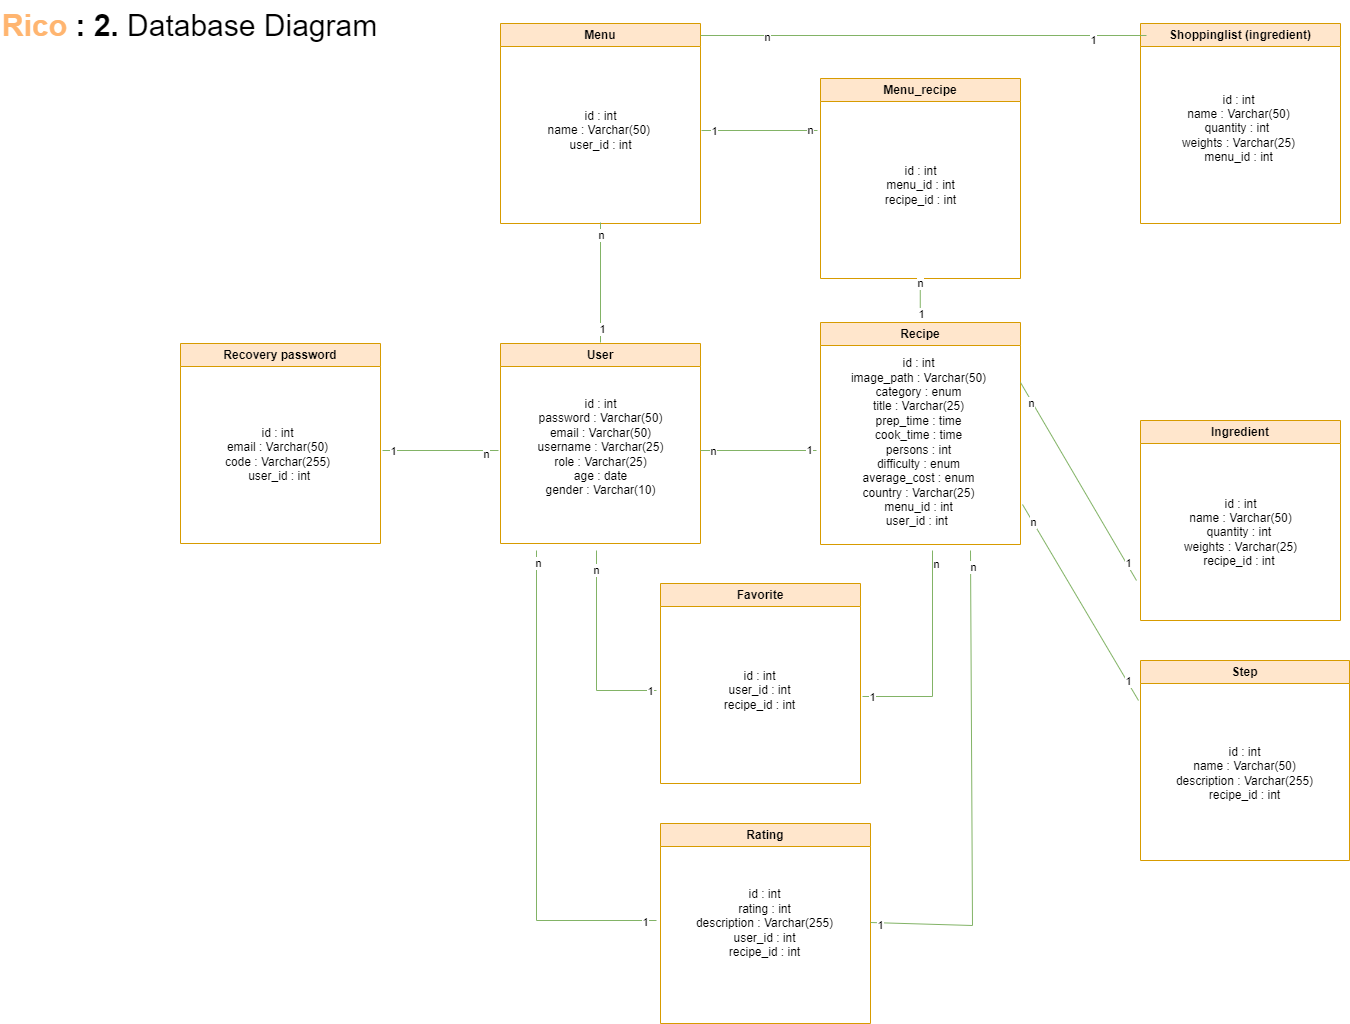

The diagram above was exported from draw.io. Its source (the exported page's mxGraphModel, read from the mxfile embedded in the PNG):
<mxGraphModel dx="1877" dy="1711" grid="1" gridSize="10" guides="1" tooltips="1" connect="1" arrows="1" fold="1" page="1" pageScale="1" pageWidth="827" pageHeight="1169" math="0" shadow="0">
  <root>
    <mxCell id="0" />
    <mxCell id="1" parent="0" />
    <mxCell id="Fs1ybHcD8J3mhSpONFQi-1" value="Step" style="swimlane;whiteSpace=wrap;html=1;fillColor=#ffe6cc;strokeColor=#d79b00;" parent="1" vertex="1">
      <mxGeometry x="384" y="-440" width="209" height="200" as="geometry" />
    </mxCell>
    <mxCell id="Fs1ybHcD8J3mhSpONFQi-41" value="id : int&lt;br&gt;name : Varchar(50)&lt;br&gt;description : Varchar(255)&lt;br style=&quot;border-color: var(--border-color);&quot;&gt;recipe_id : int" style="text;html=1;align=center;verticalAlign=middle;resizable=0;points=[];autosize=1;strokeColor=none;fillColor=none;" parent="Fs1ybHcD8J3mhSpONFQi-1" vertex="1">
      <mxGeometry x="24" y="78" width="160" height="70" as="geometry" />
    </mxCell>
    <mxCell id="Fs1ybHcD8J3mhSpONFQi-3" value="Ingredient" style="swimlane;whiteSpace=wrap;html=1;fillColor=#ffe6cc;strokeColor=#d79b00;" parent="1" vertex="1">
      <mxGeometry x="384" y="-680" width="200" height="200" as="geometry" />
    </mxCell>
    <mxCell id="Fs1ybHcD8J3mhSpONFQi-40" value="id : int&lt;br style=&quot;border-color: var(--border-color);&quot;&gt;name : Varchar(50)&lt;br style=&quot;border-color: var(--border-color);&quot;&gt;quantity : int&amp;nbsp;&lt;br style=&quot;border-color: var(--border-color);&quot;&gt;weights : Varchar(25)&lt;br&gt;recipe_id : int&amp;nbsp;" style="text;html=1;align=center;verticalAlign=middle;resizable=0;points=[];autosize=1;strokeColor=none;fillColor=none;" parent="Fs1ybHcD8J3mhSpONFQi-3" vertex="1">
      <mxGeometry x="30" y="67" width="140" height="90" as="geometry" />
    </mxCell>
    <mxCell id="Fs1ybHcD8J3mhSpONFQi-4" value="Shoppinglist (ingredient)" style="swimlane;whiteSpace=wrap;html=1;fillColor=#ffe6cc;strokeColor=#d79b00;" parent="1" vertex="1">
      <mxGeometry x="384" y="-1077" width="200" height="200" as="geometry" />
    </mxCell>
    <mxCell id="Fs1ybHcD8J3mhSpONFQi-36" value="id : int&lt;br&gt;name : Varchar(50) &lt;br&gt;quantity : int&amp;nbsp;&lt;br&gt;weights : Varchar(25)&lt;br&gt;menu_id : int" style="text;html=1;align=center;verticalAlign=middle;resizable=0;points=[];autosize=1;strokeColor=none;fillColor=none;" parent="Fs1ybHcD8J3mhSpONFQi-4" vertex="1">
      <mxGeometry x="28" y="60" width="140" height="90" as="geometry" />
    </mxCell>
    <mxCell id="Fs1ybHcD8J3mhSpONFQi-5" value="Recipe" style="swimlane;whiteSpace=wrap;html=1;fillColor=#ffe6cc;strokeColor=#d79b00;" parent="1" vertex="1">
      <mxGeometry x="64" y="-778" width="200" height="222" as="geometry" />
    </mxCell>
    <mxCell id="Fs1ybHcD8J3mhSpONFQi-37" value="id : int&lt;br&gt;image_path : Varchar(50)&lt;br&gt;category : enum&lt;br&gt;title : Varchar(25)&lt;br&gt;prep_time : time&lt;br style=&quot;border-color: var(--border-color);&quot;&gt;cook_time : time&lt;br&gt;persons : int&lt;br&gt;difficulty : enum&lt;br&gt;average_cost : enum&lt;br&gt;country : Varchar(25)&lt;br&gt;menu_id : int&lt;br&gt;user_id : int&amp;nbsp;" style="text;html=1;align=center;verticalAlign=middle;resizable=0;points=[];autosize=1;strokeColor=none;fillColor=none;" parent="Fs1ybHcD8J3mhSpONFQi-5" vertex="1">
      <mxGeometry x="18" y="25" width="160" height="190" as="geometry" />
    </mxCell>
    <mxCell id="Fs1ybHcD8J3mhSpONFQi-6" value="Rating" style="swimlane;whiteSpace=wrap;html=1;startSize=23;fillColor=#ffe6cc;strokeColor=#d79b00;" parent="1" vertex="1">
      <mxGeometry x="-96" y="-277" width="210" height="200" as="geometry" />
    </mxCell>
    <mxCell id="Fs1ybHcD8J3mhSpONFQi-38" value="id : int&lt;br&gt;rating : int&lt;br&gt;description : Varchar(255)&lt;br&gt;user_id : int&lt;br style=&quot;border-color: var(--border-color);&quot;&gt;recipe_id : int&lt;br style=&quot;border-color: var(--border-color);&quot;&gt;&amp;nbsp;" style="text;html=1;align=center;verticalAlign=middle;resizable=0;points=[];autosize=1;strokeColor=none;fillColor=none;" parent="Fs1ybHcD8J3mhSpONFQi-6" vertex="1">
      <mxGeometry x="24" y="57" width="160" height="100" as="geometry" />
    </mxCell>
    <mxCell id="Fs1ybHcD8J3mhSpONFQi-7" value="Favorite" style="swimlane;whiteSpace=wrap;html=1;fillColor=#ffe6cc;strokeColor=#d79b00;" parent="1" vertex="1">
      <mxGeometry x="-96" y="-517" width="200" height="200" as="geometry" />
    </mxCell>
    <mxCell id="Fs1ybHcD8J3mhSpONFQi-8" value="User" style="swimlane;whiteSpace=wrap;html=1;fillColor=#ffe6cc;strokeColor=#d79b00;" parent="1" vertex="1">
      <mxGeometry x="-256" y="-757" width="200" height="200" as="geometry" />
    </mxCell>
    <mxCell id="Fs1ybHcD8J3mhSpONFQi-34" value="id : int&lt;br&gt;password : Varchar(50)&lt;br&gt;email : Varchar(50)&lt;br&gt;username : Varchar(25)&lt;br&gt;role : Varchar(25)&lt;br&gt;age : date&lt;br&gt;gender : Varchar(10)&lt;br style=&quot;border-color: var(--border-color);&quot;&gt;&amp;nbsp;" style="text;html=1;align=center;verticalAlign=middle;resizable=0;points=[];autosize=1;strokeColor=none;fillColor=none;" parent="Fs1ybHcD8J3mhSpONFQi-8" vertex="1">
      <mxGeometry x="25" y="46" width="150" height="130" as="geometry" />
    </mxCell>
    <mxCell id="Fs1ybHcD8J3mhSpONFQi-9" value="Menu" style="swimlane;whiteSpace=wrap;html=1;fillColor=#ffe6cc;strokeColor=#d79b00;" parent="1" vertex="1">
      <mxGeometry x="-256" y="-1077" width="200" height="200" as="geometry" />
    </mxCell>
    <mxCell id="Fs1ybHcD8J3mhSpONFQi-35" value="id : int&lt;br&gt;name : Varchar(50)&amp;nbsp;&lt;br&gt;user_id : int" style="text;html=1;align=center;verticalAlign=middle;resizable=0;points=[];autosize=1;strokeColor=none;fillColor=none;" parent="Fs1ybHcD8J3mhSpONFQi-9" vertex="1">
      <mxGeometry x="35" y="77" width="130" height="60" as="geometry" />
    </mxCell>
    <mxCell id="Fs1ybHcD8J3mhSpONFQi-10" value="Recovery password" style="swimlane;whiteSpace=wrap;html=1;fillColor=#ffe6cc;strokeColor=#d79b00;" parent="1" vertex="1">
      <mxGeometry x="-576" y="-757" width="200" height="200" as="geometry" />
    </mxCell>
    <mxCell id="Fs1ybHcD8J3mhSpONFQi-32" value="id : int&lt;br&gt;email : Varchar(50)&lt;br&gt;code : Varchar(255)&lt;br&gt;&amp;nbsp;user_id : int" style="text;html=1;align=center;verticalAlign=middle;resizable=0;points=[];autosize=1;strokeColor=none;fillColor=none;" parent="Fs1ybHcD8J3mhSpONFQi-10" vertex="1">
      <mxGeometry x="32" y="76" width="130" height="70" as="geometry" />
    </mxCell>
    <mxCell id="Fs1ybHcD8J3mhSpONFQi-15" value="" style="endArrow=none;html=1;rounded=0;fillColor=#d5e8d4;strokeColor=#82b366;" parent="1" edge="1">
      <mxGeometry width="50" height="50" relative="1" as="geometry">
        <mxPoint x="-156" y="-758" as="sourcePoint" />
        <mxPoint x="-156" y="-878" as="targetPoint" />
      </mxGeometry>
    </mxCell>
    <mxCell id="Fs1ybHcD8J3mhSpONFQi-44" value="1" style="edgeLabel;html=1;align=center;verticalAlign=middle;resizable=0;points=[];" parent="Fs1ybHcD8J3mhSpONFQi-15" connectable="0" vertex="1">
      <mxGeometry x="-0.7708" y="-1" relative="1" as="geometry">
        <mxPoint as="offset" />
      </mxGeometry>
    </mxCell>
    <mxCell id="Fs1ybHcD8J3mhSpONFQi-45" value="n" style="edgeLabel;html=1;align=center;verticalAlign=middle;resizable=0;points=[];" parent="Fs1ybHcD8J3mhSpONFQi-15" connectable="0" vertex="1">
      <mxGeometry x="0.8021" relative="1" as="geometry">
        <mxPoint as="offset" />
      </mxGeometry>
    </mxCell>
    <mxCell id="Fs1ybHcD8J3mhSpONFQi-16" value="" style="endArrow=none;html=1;rounded=0;fillColor=#d5e8d4;strokeColor=#82b366;" parent="1" edge="1">
      <mxGeometry width="50" height="50" relative="1" as="geometry">
        <mxPoint x="-56" y="-1065" as="sourcePoint" />
        <mxPoint x="390" y="-1065" as="targetPoint" />
      </mxGeometry>
    </mxCell>
    <mxCell id="Fs1ybHcD8J3mhSpONFQi-62" value="n" style="edgeLabel;html=1;align=center;verticalAlign=middle;resizable=0;points=[];" parent="Fs1ybHcD8J3mhSpONFQi-16" connectable="0" vertex="1">
      <mxGeometry x="-0.7018" y="-1" relative="1" as="geometry">
        <mxPoint as="offset" />
      </mxGeometry>
    </mxCell>
    <mxCell id="Fs1ybHcD8J3mhSpONFQi-63" value="1" style="edgeLabel;html=1;align=center;verticalAlign=middle;resizable=0;points=[];" parent="Fs1ybHcD8J3mhSpONFQi-16" connectable="0" vertex="1">
      <mxGeometry x="0.7586" y="-4" relative="1" as="geometry">
        <mxPoint as="offset" />
      </mxGeometry>
    </mxCell>
    <mxCell id="Fs1ybHcD8J3mhSpONFQi-17" value="" style="endArrow=none;html=1;rounded=0;fillColor=#d5e8d4;strokeColor=#82b366;" parent="1" edge="1">
      <mxGeometry width="50" height="50" relative="1" as="geometry">
        <mxPoint x="-56" y="-650" as="sourcePoint" />
        <mxPoint x="60" y="-650" as="targetPoint" />
      </mxGeometry>
    </mxCell>
    <mxCell id="Fs1ybHcD8J3mhSpONFQi-46" value="n" style="edgeLabel;html=1;align=center;verticalAlign=middle;resizable=0;points=[];" parent="Fs1ybHcD8J3mhSpONFQi-17" connectable="0" vertex="1">
      <mxGeometry x="-0.7866" relative="1" as="geometry">
        <mxPoint as="offset" />
      </mxGeometry>
    </mxCell>
    <mxCell id="Fs1ybHcD8J3mhSpONFQi-47" value="1" style="edgeLabel;html=1;align=center;verticalAlign=middle;resizable=0;points=[];" parent="Fs1ybHcD8J3mhSpONFQi-17" connectable="0" vertex="1">
      <mxGeometry x="0.8621" y="1" relative="1" as="geometry">
        <mxPoint as="offset" />
      </mxGeometry>
    </mxCell>
    <mxCell id="Fs1ybHcD8J3mhSpONFQi-19" value="n" style="endArrow=none;html=1;rounded=0;fillColor=#d5e8d4;strokeColor=#82b366;" parent="1" edge="1">
      <mxGeometry x="-0.8" width="50" height="50" relative="1" as="geometry">
        <mxPoint x="-160" y="-550" as="sourcePoint" />
        <mxPoint x="-100" y="-410" as="targetPoint" />
        <Array as="points">
          <mxPoint x="-160" y="-410" />
        </Array>
        <mxPoint as="offset" />
      </mxGeometry>
    </mxCell>
    <mxCell id="Fs1ybHcD8J3mhSpONFQi-64" value="1" style="edgeLabel;html=1;align=center;verticalAlign=middle;resizable=0;points=[];" parent="Fs1ybHcD8J3mhSpONFQi-19" connectable="0" vertex="1">
      <mxGeometry x="0.9289" relative="1" as="geometry">
        <mxPoint as="offset" />
      </mxGeometry>
    </mxCell>
    <mxCell id="Fs1ybHcD8J3mhSpONFQi-20" value="" style="endArrow=none;html=1;rounded=0;fillColor=#d5e8d4;strokeColor=#82b366;" parent="1" edge="1">
      <mxGeometry width="50" height="50" relative="1" as="geometry">
        <mxPoint x="176" y="-550" as="sourcePoint" />
        <mxPoint x="106" y="-404" as="targetPoint" />
        <Array as="points">
          <mxPoint x="176" y="-404" />
        </Array>
      </mxGeometry>
    </mxCell>
    <mxCell id="Fs1ybHcD8J3mhSpONFQi-52" value="n" style="edgeLabel;html=1;align=center;verticalAlign=middle;resizable=0;points=[];" parent="Fs1ybHcD8J3mhSpONFQi-20" connectable="0" vertex="1">
      <mxGeometry x="-0.883" y="3" relative="1" as="geometry">
        <mxPoint as="offset" />
      </mxGeometry>
    </mxCell>
    <mxCell id="Fs1ybHcD8J3mhSpONFQi-53" value="1" style="edgeLabel;html=1;align=center;verticalAlign=middle;resizable=0;points=[];" parent="Fs1ybHcD8J3mhSpONFQi-20" connectable="0" vertex="1">
      <mxGeometry x="0.917" relative="1" as="geometry">
        <mxPoint as="offset" />
      </mxGeometry>
    </mxCell>
    <mxCell id="Fs1ybHcD8J3mhSpONFQi-21" value="" style="endArrow=none;html=1;rounded=0;fillColor=#d5e8d4;strokeColor=#82b366;" parent="1" edge="1">
      <mxGeometry width="50" height="50" relative="1" as="geometry">
        <mxPoint x="-220" y="-550" as="sourcePoint" />
        <mxPoint x="-100" y="-180" as="targetPoint" />
        <Array as="points">
          <mxPoint x="-220" y="-180" />
        </Array>
      </mxGeometry>
    </mxCell>
    <mxCell id="Fs1ybHcD8J3mhSpONFQi-50" value="n" style="edgeLabel;html=1;align=center;verticalAlign=middle;resizable=0;points=[];" parent="Fs1ybHcD8J3mhSpONFQi-21" connectable="0" vertex="1">
      <mxGeometry x="-0.951" y="1" relative="1" as="geometry">
        <mxPoint as="offset" />
      </mxGeometry>
    </mxCell>
    <mxCell id="Fs1ybHcD8J3mhSpONFQi-51" value="1" style="edgeLabel;html=1;align=center;verticalAlign=middle;resizable=0;points=[];" parent="Fs1ybHcD8J3mhSpONFQi-21" connectable="0" vertex="1">
      <mxGeometry x="0.952" y="-1" relative="1" as="geometry">
        <mxPoint as="offset" />
      </mxGeometry>
    </mxCell>
    <mxCell id="Fs1ybHcD8J3mhSpONFQi-22" value="" style="endArrow=none;html=1;rounded=0;entryX=1;entryY=0.5;entryDx=0;entryDy=0;fillColor=#d5e8d4;strokeColor=#82b366;" parent="1" edge="1">
      <mxGeometry width="50" height="50" relative="1" as="geometry">
        <mxPoint x="214" y="-550" as="sourcePoint" />
        <mxPoint x="114" y="-178" as="targetPoint" />
        <Array as="points">
          <mxPoint x="216" y="-175" />
        </Array>
      </mxGeometry>
    </mxCell>
    <mxCell id="Fs1ybHcD8J3mhSpONFQi-54" value="n" style="edgeLabel;html=1;align=center;verticalAlign=middle;resizable=0;points=[];" parent="Fs1ybHcD8J3mhSpONFQi-22" connectable="0" vertex="1">
      <mxGeometry x="-0.9278" y="2" relative="1" as="geometry">
        <mxPoint as="offset" />
      </mxGeometry>
    </mxCell>
    <mxCell id="Fs1ybHcD8J3mhSpONFQi-55" value="1" style="edgeLabel;html=1;align=center;verticalAlign=middle;resizable=0;points=[];" parent="Fs1ybHcD8J3mhSpONFQi-22" connectable="0" vertex="1">
      <mxGeometry x="0.9565" y="2" relative="1" as="geometry">
        <mxPoint as="offset" />
      </mxGeometry>
    </mxCell>
    <mxCell id="Fs1ybHcD8J3mhSpONFQi-23" value="" style="endArrow=none;html=1;rounded=0;fillColor=#d5e8d4;strokeColor=#82b366;" parent="1" edge="1">
      <mxGeometry width="50" height="50" relative="1" as="geometry">
        <mxPoint x="-374" y="-650" as="sourcePoint" />
        <mxPoint x="-258" y="-650" as="targetPoint" />
      </mxGeometry>
    </mxCell>
    <mxCell id="Fs1ybHcD8J3mhSpONFQi-42" value="1" style="edgeLabel;html=1;align=center;verticalAlign=middle;resizable=0;points=[];" parent="Fs1ybHcD8J3mhSpONFQi-23" connectable="0" vertex="1">
      <mxGeometry x="-0.835" relative="1" as="geometry">
        <mxPoint as="offset" />
      </mxGeometry>
    </mxCell>
    <mxCell id="Fs1ybHcD8J3mhSpONFQi-43" value="n" style="edgeLabel;html=1;align=center;verticalAlign=middle;resizable=0;points=[];" parent="Fs1ybHcD8J3mhSpONFQi-23" connectable="0" vertex="1">
      <mxGeometry x="0.7837" y="-3" relative="1" as="geometry">
        <mxPoint as="offset" />
      </mxGeometry>
    </mxCell>
    <mxCell id="Fs1ybHcD8J3mhSpONFQi-29" value="" style="endArrow=none;html=1;rounded=0;fillColor=#d5e8d4;strokeColor=#82b366;" parent="1" edge="1">
      <mxGeometry width="50" height="50" relative="1" as="geometry">
        <mxPoint x="266" y="-596" as="sourcePoint" />
        <mxPoint x="382" y="-400" as="targetPoint" />
      </mxGeometry>
    </mxCell>
    <mxCell id="Fs1ybHcD8J3mhSpONFQi-56" value="n" style="edgeLabel;html=1;align=center;verticalAlign=middle;resizable=0;points=[];" parent="Fs1ybHcD8J3mhSpONFQi-29" connectable="0" vertex="1">
      <mxGeometry x="-0.8211" relative="1" as="geometry">
        <mxPoint as="offset" />
      </mxGeometry>
    </mxCell>
    <mxCell id="Fs1ybHcD8J3mhSpONFQi-57" value="1" style="edgeLabel;html=1;align=center;verticalAlign=middle;resizable=0;points=[];" parent="Fs1ybHcD8J3mhSpONFQi-29" connectable="0" vertex="1">
      <mxGeometry x="0.806" y="1" relative="1" as="geometry">
        <mxPoint as="offset" />
      </mxGeometry>
    </mxCell>
    <mxCell id="Fs1ybHcD8J3mhSpONFQi-30" value="" style="endArrow=none;html=1;rounded=0;fillColor=#d5e8d4;strokeColor=#82b366;" parent="1" edge="1">
      <mxGeometry width="50" height="50" relative="1" as="geometry">
        <mxPoint x="264" y="-718" as="sourcePoint" />
        <mxPoint x="380" y="-520" as="targetPoint" />
      </mxGeometry>
    </mxCell>
    <mxCell id="Fs1ybHcD8J3mhSpONFQi-58" value="n" style="edgeLabel;html=1;align=center;verticalAlign=middle;resizable=0;points=[];" parent="Fs1ybHcD8J3mhSpONFQi-30" connectable="0" vertex="1">
      <mxGeometry x="-0.7974" y="-1" relative="1" as="geometry">
        <mxPoint as="offset" />
      </mxGeometry>
    </mxCell>
    <mxCell id="Fs1ybHcD8J3mhSpONFQi-59" value="1" style="edgeLabel;html=1;align=center;verticalAlign=middle;resizable=0;points=[];" parent="Fs1ybHcD8J3mhSpONFQi-30" connectable="0" vertex="1">
      <mxGeometry x="0.8297" y="1" relative="1" as="geometry">
        <mxPoint as="offset" />
      </mxGeometry>
    </mxCell>
    <mxCell id="Fs1ybHcD8J3mhSpONFQi-31" value="&lt;font style=&quot;font-size: 30px;&quot;&gt;&lt;font style=&quot;font-size: 30px;&quot;&gt;&lt;b style=&quot;&quot;&gt;&lt;font color=&quot;#ffb570&quot;&gt;Rico &lt;/font&gt;: 2. &lt;/b&gt;Database Diagram&lt;/font&gt;&lt;/font&gt;" style="text;html=1;align=left;verticalAlign=middle;resizable=0;points=[];autosize=1;strokeColor=none;fillColor=none;" parent="1" vertex="1">
      <mxGeometry x="-756" y="-1100" width="400" height="50" as="geometry" />
    </mxCell>
    <mxCell id="Fs1ybHcD8J3mhSpONFQi-39" value="id : int&lt;br&gt;user_id : int&lt;br&gt;recipe_id : int" style="text;html=1;align=center;verticalAlign=middle;resizable=0;points=[];autosize=1;strokeColor=none;fillColor=none;" parent="1" vertex="1">
      <mxGeometry x="-42" y="-440" width="90" height="60" as="geometry" />
    </mxCell>
    <mxCell id="Fs1ybHcD8J3mhSpONFQi-70" value="Menu_recipe" style="swimlane;whiteSpace=wrap;html=1;fillColor=#ffe6cc;strokeColor=#d79b00;" parent="1" vertex="1">
      <mxGeometry x="64" y="-1022" width="200" height="200" as="geometry" />
    </mxCell>
    <mxCell id="Fs1ybHcD8J3mhSpONFQi-71" value="id : int&lt;br&gt;menu_id : int&lt;br&gt;recipe_id : int" style="text;html=1;align=center;verticalAlign=middle;resizable=0;points=[];autosize=1;strokeColor=none;fillColor=none;" parent="Fs1ybHcD8J3mhSpONFQi-70" vertex="1">
      <mxGeometry x="55" y="77" width="90" height="60" as="geometry" />
    </mxCell>
    <mxCell id="Fs1ybHcD8J3mhSpONFQi-74" value="" style="endArrow=none;html=1;rounded=0;fillColor=#d5e8d4;strokeColor=#82b366;" parent="1" edge="1">
      <mxGeometry width="50" height="50" relative="1" as="geometry">
        <mxPoint x="-55" y="-970" as="sourcePoint" />
        <mxPoint x="61" y="-970" as="targetPoint" />
      </mxGeometry>
    </mxCell>
    <mxCell id="Fs1ybHcD8J3mhSpONFQi-75" value="1" style="edgeLabel;html=1;align=center;verticalAlign=middle;resizable=0;points=[];" parent="Fs1ybHcD8J3mhSpONFQi-74" connectable="0" vertex="1">
      <mxGeometry x="-0.7866" relative="1" as="geometry">
        <mxPoint as="offset" />
      </mxGeometry>
    </mxCell>
    <mxCell id="Fs1ybHcD8J3mhSpONFQi-76" value="n" style="edgeLabel;html=1;align=center;verticalAlign=middle;resizable=0;points=[];" parent="Fs1ybHcD8J3mhSpONFQi-74" connectable="0" vertex="1">
      <mxGeometry x="0.8621" y="1" relative="1" as="geometry">
        <mxPoint as="offset" />
      </mxGeometry>
    </mxCell>
    <mxCell id="Fs1ybHcD8J3mhSpONFQi-77" value="" style="endArrow=none;html=1;rounded=0;fillColor=#d5e8d4;strokeColor=#82b366;" parent="1" edge="1">
      <mxGeometry width="50" height="50" relative="1" as="geometry">
        <mxPoint x="163.76" y="-782" as="sourcePoint" />
        <mxPoint x="163.76" y="-822" as="targetPoint" />
      </mxGeometry>
    </mxCell>
    <mxCell id="Fs1ybHcD8J3mhSpONFQi-78" value="1" style="edgeLabel;html=1;align=center;verticalAlign=middle;resizable=0;points=[];" parent="Fs1ybHcD8J3mhSpONFQi-77" connectable="0" vertex="1">
      <mxGeometry x="-0.7708" y="-1" relative="1" as="geometry">
        <mxPoint as="offset" />
      </mxGeometry>
    </mxCell>
    <mxCell id="Fs1ybHcD8J3mhSpONFQi-79" value="n" style="edgeLabel;html=1;align=center;verticalAlign=middle;resizable=0;points=[];" parent="Fs1ybHcD8J3mhSpONFQi-77" connectable="0" vertex="1">
      <mxGeometry x="0.8021" relative="1" as="geometry">
        <mxPoint as="offset" />
      </mxGeometry>
    </mxCell>
  </root>
</mxGraphModel>